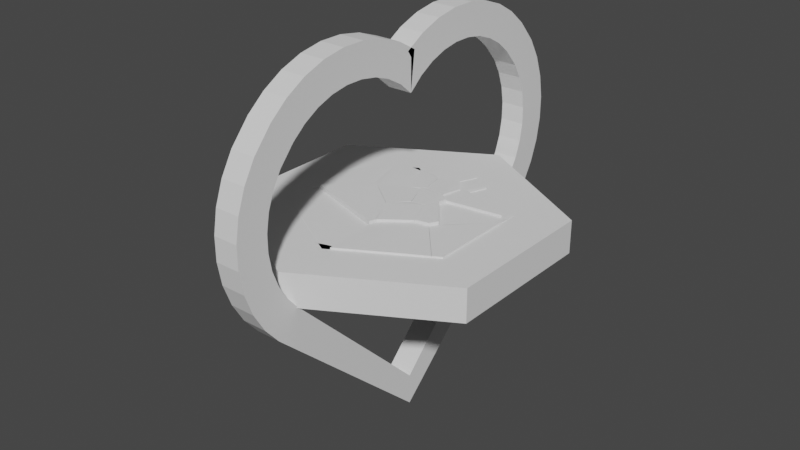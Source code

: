# Source: Mesh.blend  (saved by Blender 3.6.11; exported with 4.5.12 LTS)
import bpy
from mathutils import Matrix  # noqa: F401  (used for matrix-valued properties, if any)

bpy.ops.wm.read_factory_settings(use_empty=True)
scene = bpy.context.scene
scene.name = 'Scene'

# ---- collections
col_collection = bpy.data.collections.new('Collection'); scene.collection.children.link(col_collection)

# ---- world
world_world = bpy.data.worlds.new('World'); scene.world = world_world
world_world.use_nodes = True; world_world.node_tree.nodes.clear()
_N = world_world.node_tree.nodes; _L = world_world.node_tree.links
n0 = _N.new('ShaderNodeOutputWorld'); n0.name = 'World Output'; n0.location = (300, 300)
n1 = _N.new('ShaderNodeBackground'); n1.name = 'Background'; n1.location = (10, 300)
n1.inputs[0].default_value = (0.05088, 0.05088, 0.05088, 1.0)
_L.new(n1.outputs[0], n0.inputs[0])
n0.is_active_output = True
world_world.color = (0.05088, 0.05088, 0.05088)
world_world.use_sun_shadow = False
world_world.sun_shadow_jitter_overblur = 0.0

# ---- meshes
me_cube_001 = bpy.data.meshes.new('Cube.001')
me_cube_001.from_pydata([(-0.12, -1.414, 0.0), (-0.12, 0.0, 1.414), (-0.12, 0.0, -1.414), (-0.12, 1.414, 0.0), (0.12, -1.414, 0.0), (0.12, 0.0, 1.414), (0.12, 0.0, -1.414), (0.12, 1.414, 0.0), (0.12, -1.528, 1.252), (0.12, -1.613, 1.105), (0.12, -1.671, 0.9458), (0.12, -1.7, 0.7785), (0.12, -1.7, 0.6087), (0.12, -1.671, 0.4414), (0.12, -1.613, 0.2818), (0.12, -1.528, 0.1347), (0.12, -1.383, 1.419), (0.12, -0.1347, 1.528), (0.12, -0.2818, 1.613), (0.12, -0.4414, 1.671), (0.12, -0.6087, 1.7), (0.12, -0.7785, 1.7), (0.12, -0.9458, 1.671), (0.12, -1.105, 1.613), (0.12, -1.252, 1.528), (-0.12, -1.383, 1.419), (-0.12, -1.252, 1.528), (-0.12, -1.105, 1.613), (-0.12, -0.9458, 1.671), (-0.12, -0.7785, 1.7), (-0.12, -0.6087, 1.7), (-0.12, -0.4414, 1.671), (-0.12, -0.2818, 1.613), (-0.12, -0.1347, 1.528), (-0.12, -1.528, 0.1347), (-0.12, -1.613, 0.2818), (-0.12, -1.671, 0.4414), (-0.12, -1.7, 0.6087), (-0.12, -1.7, 0.7785), (-0.12, -1.671, 0.9458), (-0.12, -1.613, 1.105), (-0.12, -1.528, 1.252), (0.12, 1.531, 0.1376), (0.12, 1.616, 0.2847), (0.12, 1.674, 0.4443), (0.12, 1.703, 0.6116), (0.12, 1.703, 0.7814), (0.12, 1.674, 0.9487), (0.12, 1.616, 1.108), (0.12, 1.531, 1.255), (-0.12, 1.531, 1.255), (-0.12, 1.616, 1.108), (-0.12, 1.674, 0.9487), (-0.12, 1.703, 0.7814), (-0.12, 1.703, 0.6116), (-0.12, 1.674, 0.4443), (-0.12, 1.616, 0.2847), (-0.12, 1.531, 0.1376), (-0.12, 1.386, 1.422), (-0.12, 0.1376, 1.531), (-0.12, 0.2847, 1.616), (-0.12, 0.4443, 1.674), (-0.12, 0.6116, 1.703), (-0.12, 0.7814, 1.703), (-0.12, 0.9487, 1.674), (-0.12, 1.108, 1.616), (-0.12, 1.255, 1.531), (0.12, 1.386, 1.422), (0.12, 1.255, 1.531), (0.12, 1.108, 1.616), (0.12, 0.9487, 1.674), (0.12, 0.7814, 1.703), (0.12, 0.6116, 1.703), (0.12, 0.4443, 1.674), (0.12, 0.2847, 1.616), (0.12, 0.1376, 1.531)], [], [(2, 3, 7, 6), (2, 6, 4, 0), (67, 49, 50, 58), (15, 34, 0, 4), (75, 59, 1, 5), (41, 8, 16, 25), (57, 42, 7, 3), (25, 16, 24, 26), (26, 24, 23, 27), (27, 23, 22, 28), (28, 22, 21, 29), (29, 21, 20, 30), (30, 20, 19, 31), (31, 19, 18, 32), (32, 18, 17, 33), (8, 41, 40, 9), (9, 40, 39, 10), (10, 39, 38, 11), (11, 38, 37, 12), (12, 37, 36, 13), (13, 36, 35, 14), (14, 35, 34, 15), (50, 49, 48, 51), (51, 48, 47, 52), (52, 47, 46, 53), (53, 46, 45, 54), (54, 45, 44, 55), (55, 44, 43, 56), (56, 43, 42, 57), (67, 58, 66, 68), (68, 66, 65, 69), (69, 65, 64, 70), (70, 64, 63, 71), (71, 63, 62, 72), (72, 62, 61, 73), (73, 61, 60, 74), (74, 60, 59, 75), (33, 17, 5, 1)])
_uv = me_cube_001.uv_layers.new(name='UVMap')
_uv.uv.foreach_set('vector', [0.375, 0.25, 0.625, 0.25, 0.625, 0.5, 0.375, 0.5, 0.125, 0.5, 0.375, 0.5, 0.375, 0.75, 0.125, 0.75, 0.625, 0.6282, 0.625, 0.6006, 0.875, 0.6006, 0.875, 0.6282, 0.3756, 0.75, 0.3756, 1.0, 0.375, 1.0, 0.375, 0.75, 0.625, 0.7494, 0.875, 0.7494, 0.875, 0.75, 0.625, 0.75, 0.4756, 1.0, 0.4756, 0.75, 0.5032, 0.75, 0.5032, 1.0, 0.875, 0.5006, 0.625, 0.5006, 0.625, 0.5, 0.875, 0.5, 0.5032, 1.0, 0.5032, 0.75, 0.5244, 0.75, 0.5244, 1.0, 0.5244, 1.0, 0.5244, 0.75, 0.5449, 0.75, 0.5449, 1.0, 0.5449, 1.0, 0.5449, 0.75, 0.5641, 0.75, 0.5641, 1.0, 0.5641, 1.0, 0.5641, 0.75, 0.5815, 0.75, 0.5815, 1.0, 0.5815, 1.0, 0.5815, 0.75, 0.6155, 0.75, 0.6155, 1.0, 0.6155, 1.0, 0.6155, 0.75, 0.6196, 0.75, 0.6196, 1.0, 0.6196, 1.0, 0.6196, 0.75, 0.6226, 0.75, 0.6226, 1.0, 0.6226, 1.0, 0.6226, 0.75, 0.6244, 0.75, 0.6244, 1.0, 0.4756, 0.75, 0.4756, 1.0, 0.4551, 1.0, 0.4551, 0.75, 0.4551, 0.75, 0.4551, 1.0, 0.4359, 1.0, 0.4359, 0.75, 0.4359, 0.75, 0.4359, 1.0, 0.4185, 1.0, 0.4185, 0.75, 0.4185, 0.75, 0.4185, 1.0, 0.3845, 1.0, 0.3845, 0.75, 0.3845, 0.75, 0.3845, 1.0, 0.3804, 1.0, 0.3804, 0.75, 0.3804, 0.75, 0.3804, 1.0, 0.3774, 1.0, 0.3774, 0.75, 0.3774, 0.75, 0.3774, 1.0, 0.3756, 1.0, 0.3756, 0.75, 0.875, 0.6006, 0.625, 0.6006, 0.625, 0.5801, 0.875, 0.5801, 0.875, 0.5801, 0.625, 0.5801, 0.625, 0.5609, 0.875, 0.5609, 0.875, 0.5609, 0.625, 0.5609, 0.625, 0.5435, 0.875, 0.5435, 0.875, 0.5435, 0.625, 0.5435, 0.625, 0.5095, 0.875, 0.5095, 0.875, 0.5095, 0.625, 0.5095, 0.625, 0.5054, 0.875, 0.5054, 0.875, 0.5054, 0.625, 0.5054, 0.625, 0.5024, 0.875, 0.5024, 0.875, 0.5024, 0.625, 0.5024, 0.625, 0.5006, 0.875, 0.5006, 0.625, 0.6282, 0.875, 0.6282, 0.875, 0.6494, 0.625, 0.6494, 0.625, 0.6494, 0.875, 0.6494, 0.875, 0.6699, 0.625, 0.6699, 0.625, 0.6699, 0.875, 0.6699, 0.875, 0.6891, 0.625, 0.6891, 0.625, 0.6891, 0.875, 0.6891, 0.875, 0.7065, 0.625, 0.7065, 0.625, 0.7065, 0.875, 0.7065, 0.875, 0.7405, 0.625, 0.7405, 0.625, 0.7405, 0.875, 0.7405, 0.875, 0.7446, 0.625, 0.7446, 0.625, 0.7446, 0.875, 0.7446, 0.875, 0.7476, 0.625, 0.7476, 0.625, 0.7476, 0.875, 0.7476, 0.875, 0.7494, 0.625, 0.7494, 0.6244, 1.0, 0.6244, 0.75, 0.625, 0.75, 0.625, 1.0])
me_cube_001.use_remesh_fix_poles = True
me_cube_001.use_remesh_preserve_attributes = False
me_cube_001.use_mirror_vertex_groups = False
me_cube_001.update()
me_circle_002 = bpy.data.meshes.new('Circle.002')
me_circle_002.from_pydata([(0.0, 0.0, 0.0), (0.0, 1.0, 0.0), (-0.866, 0.5, 0.0), (-0.866, -0.5, 0.0), (8.742e-08, -1.0, 0.0), (0.866, -0.5, 0.0), (0.866, 0.5, 0.0)], [], [(0, 1, 2), (0, 2, 3), (0, 3, 4), (0, 4, 5), (0, 5, 6), (0, 6, 1)])
_uv = me_circle_002.uv_layers.new(name='UVMap')
_uv.uv.foreach_set('vector', [0.5, 0.5, 0.5, 1.0, 0.06699, 0.75, 0.5, 0.5, 0.06699, 0.75, 0.06699, 0.25, 0.5, 0.5, 0.06699, 0.25, 0.5, 0.0, 0.5, 0.5, 0.5, 0.0, 0.933, 0.25, 0.5, 0.5, 0.933, 0.25, 0.933, 0.75, 0.5, 0.5, 0.933, 0.75, 0.5, 1.0])
me_circle_002.use_remesh_fix_poles = True
me_circle_002.use_remesh_preserve_attributes = False
me_circle_002.use_mirror_vertex_groups = False
me_circle_002.update()
me_circle_001 = bpy.data.meshes.new('Circle.001')
me_circle_001.from_pydata([(0.0, 0.0, 0.0), (0.0, 1.5, 0.0), (-1.299, 0.75, 0.0), (-1.299, -0.75, 0.0), (1.311e-07, -1.5, 0.0), (1.299, -0.75, 0.0), (1.299, 0.75, 0.0)], [], [(0, 1, 2), (0, 2, 3), (0, 3, 4), (0, 4, 5), (0, 5, 6), (0, 6, 1)])
_uv = me_circle_001.uv_layers.new(name='UVMap')
_uv.uv.foreach_set('vector', [0.5, 0.5, 0.5, 1.0, 0.06699, 0.75, 0.5, 0.5, 0.06699, 0.75, 0.06699, 0.25, 0.5, 0.5, 0.06699, 0.25, 0.5, 0.0, 0.5, 0.5, 0.5, 0.0, 0.933, 0.25, 0.5, 0.5, 0.933, 0.25, 0.933, 0.75, 0.5, 0.5, 0.933, 0.75, 0.5, 1.0])
me_circle_001.use_remesh_fix_poles = True
me_circle_001.use_remesh_preserve_attributes = False
me_circle_001.use_mirror_vertex_groups = False
me_circle_001.update()
me_circle_cell_019 = bpy.data.meshes.new('Circle_cell.019')
me_circle_cell_019.from_pydata([(-0.2993, 0.6648, 0.3663), (-0.1337, 0.3152, 0.3633), (-0.1298, 0.6612, 0.3626), (-0.05648, 0.6176, 0.3648), (-0.01127, 0.3894, 0.3672), (-0.04944, 0.354, 0.3657), (-0.2141, 0.6632, 0.06756), (-0.2991, 0.6651, 0.06756), (-0.2162, 0.4899, 0.06756), (-0.0564, 0.6176, 0.06756), (-0.09331, 0.6395, 0.06756), (-0.03381, 0.5036, 0.06756), (-0.1298, 0.661, 0.06756), (-0.1336, 0.3156, 0.06756), (-0.09212, 0.3344, 0.06756), (-0.04968, 0.3539, 0.06756), (-0.0116, 0.3897, 0.06756), (-0.03058, 0.3716, 0.06756), (-0.0564, 0.6176, 0.06756), (-0.03381, 0.5036, 0.06756), (-0.09331, 0.6395, 0.06756), (-0.1298, 0.661, 0.06756), (-0.09212, 0.3344, 0.06756), (-0.04968, 0.3539, 0.06756), (-0.03058, 0.3716, 0.06756), (-0.0116, 0.3897, 0.06756), (-0.1336, 0.3156, 0.06756), (-0.2162, 0.4899, 0.06756), (-0.2141, 0.6632, 0.06756), (-0.2991, 0.6651, 0.06756)], [], [(2, 0, 3), (0, 2, 28, 29), (1, 0, 29, 27), (3, 0, 4), (2, 3, 18, 20), (18, 3, 4, 19), (20, 21, 2), (21, 28, 2), (1, 27, 26), (1, 26, 22), (23, 5, 1, 22), (4, 25, 19), (5, 23, 24, 4), (25, 4, 24), (7, 6, 12, 10, 9, 11, 16, 17, 15, 14, 13, 8), (5, 4, 0, 1)])
_k = set([(6, 7), (6, 12), (7, 8), (8, 13), (9, 10), (9, 11), (10, 12), (11, 16), (13, 14), (14, 15), (15, 17), (16, 17), (18, 19), (18, 20), (19, 25), (20, 21), (21, 28), (22, 23), (22, 26), (23, 24), (24, 25), (26, 27), (27, 29), (28, 29)])
me_circle_cell_019.attributes.new('sharp_edge', 'BOOLEAN', 'EDGE').data.foreach_set('value', [ (min(e.vertices), max(e.vertices)) in _k for e in me_circle_cell_019.edges])
_uv = me_circle_cell_019.uv_layers.new(name='UVMap')
_uv.uv.foreach_set('vector', [0.4251, 0.8306, 0.3272, 0.8324, 0.4674, 0.8088, 1.0, 1.0, 0.0, 0.0, 0.4985, 0.0, 1.0, 0.4984, 1.0, 0.0, 1.0, 1.0, 0.4984, 0.4984, 0.501, 0.0, 0.4674, 0.8088, 0.3272, 0.8324, 0.4935, 0.6947, 1.0, 0.0, 1.0, 1.0, 0.5016, 0.5016, 0.5035, 0.0, 0.4674, 0.8088, 0.4674, 0.8088, 0.4935, 0.6947, 0.4805, 0.7518, 0.5035, 0.5035, 1.0, 0.5023, 1.0, 1.0, 0.5023, 0.5023, 1.0, 0.5015, 1.0, 1.0, 1.0, 0.0, 1.0, 0.499, 0.5006, 0.0, 1.0, 1.0, 0.5006, 0.5006, 1.0, 0.5034, 0.5014, 0.0, 1.0, 0.0, 1.0, 1.0, 0.5034, 0.5034, 1.0, 1.0, 0.4973, 0.4973, 1.0, 0.4996, 0.0, 0.0, 0.4986, 0.0, 1.0, 0.5002, 1.0, 1.0, 1.0, 0.4973, 1.0, 1.0, 0.5002, 0.5002, 0.3504, 0.8325, 0.3929, 0.8316, 0.4351, 0.8305, 0.4533, 0.8198, 0.4718, 0.8088, 0.4831, 0.7518, 0.4942, 0.6949, 0.4847, 0.6858, 0.4752, 0.6769, 0.4539, 0.6672, 0.4332, 0.6578, 0.3919, 0.745, 0.4715, 0.677, 0.4935, 0.6947, 0.3272, 0.8324, 0.4228, 0.6576])
me_circle_cell_019.update()
me_circle_cell_020 = bpy.data.meshes.new('Circle_cell.020')
me_circle_cell_020.from_pydata([(0.06067, 0.08913, 0.3627), (-0.04797, 0.3529, 0.3658), (0.1871, 0.1072, 0.3666), (0.2512, 0.2398, 0.3641), (0.2642, 0.3157, 0.3625), (0.1898, 0.3713, 0.366), (-0.0107, 0.3888, 0.3641), (-0.02929, 0.3712, 0.06771), (-0.01062, 0.3887, 0.06771), (-0.04799, 0.3532, 0.06771), (0.1897, 0.3714, 0.06771), (0.08943, 0.3802, 0.06771), (0.006461, 0.2204, 0.06771), (0.06061, 0.08894, 0.06771), (0.2642, 0.316, 0.06771), (0.227, 0.3438, 0.06771), (0.258, 0.2776, 0.06771), (0.1235, 0.09795, 0.06771), (0.1872, 0.1072, 0.06771), (0.2196, 0.1738, 0.06771), (0.2515, 0.2396, 0.06771), (-0.02929, 0.3712, 0.06771), (-0.04799, 0.3532, 0.06771), (0.006461, 0.2204, 0.06771), (0.2642, 0.316, 0.06771), (0.258, 0.2776, 0.06771), (0.1235, 0.09795, 0.06771), (0.1872, 0.1072, 0.06771), (0.2196, 0.1738, 0.06771), (0.2515, 0.2396, 0.06771), (0.1897, 0.3714, 0.06771), (0.227, 0.3438, 0.06771), (0.08943, 0.3802, 0.06771), (0.06061, 0.08894, 0.06771), (-0.01062, 0.3887, 0.06771)], [], [(34, 21, 6), (21, 22, 1, 6), (1, 5, 6), (6, 5, 30, 32), (6, 32, 34), (23, 1, 22), (23, 33, 0, 1), (0, 2, 1), (2, 5, 1), (3, 4, 5), (5, 4, 24, 31), (31, 30, 5), (2, 3, 5), (24, 4, 25), (27, 2, 26), (0, 33, 26, 2), (27, 28, 2), (29, 3, 2, 28), (3, 29, 25, 4), (17, 13, 12, 9, 7, 8, 11, 10, 15, 14, 16, 20, 19, 18)])
_k = set([(7, 8), (7, 9), (8, 11), (9, 12), (10, 11), (10, 15), (12, 13), (13, 17), (14, 15), (14, 16), (16, 20), (17, 18), (18, 19), (19, 20), (21, 22), (21, 34), (22, 23), (23, 33), (24, 25), (24, 31), (25, 29), (26, 27), (26, 33), (27, 28), (28, 29), (30, 31), (30, 32), (32, 34)])
me_circle_cell_020.attributes.new('sharp_edge', 'BOOLEAN', 'EDGE').data.foreach_set('value', [ (min(e.vertices), max(e.vertices)) in _k for e in me_circle_cell_020.edges])
_uv = me_circle_cell_020.uv_layers.new(name='UVMap')
_uv.uv.foreach_set('vector', [0.4986, 0.4986, 1.0, 0.5016, 1.0, 1.0, 0.5016, 0.5016, 0.5001, 0.0, 1.0, 0.0, 1.0, 1.0, 0.4723, 0.6765, 0.6096, 0.6857, 0.4938, 0.6944, 1.0, 1.0, 0.0, 0.0, 0.5018, 0.0, 1.0, 0.4998, 1.0, 1.0, 0.4998, 0.4998, 1.0, 0.4986, 0.4984, 0.0, 1.0, 0.0, 1.0, 0.4999, 0.4984, 0.4984, 0.501, 0.0, 1.0, 0.0, 1.0, 1.0, 0.535, 0.5446, 0.608, 0.5536, 0.4723, 0.6765, 0.608, 0.5536, 0.6096, 0.6857, 0.4723, 0.6765, 0.645, 0.6199, 0.6525, 0.6579, 0.6096, 0.6857, 0.6096, 0.6857, 0.6525, 0.6579, 0.6525, 0.658, 0.6311, 0.6719, 0.5002, 0.5002, 1.0, 0.4982, 1.0, 1.0, 0.608, 0.5536, 0.645, 0.6199, 0.6096, 0.6857, 0.6525, 0.658, 0.6525, 0.6579, 0.6489, 0.6388, 0.4972, 0.0, 1.0, 0.0, 1.0, 0.5022, 1.0, 0.0, 1.0, 0.499, 0.5022, 0.5022, 0.0, 0.0, 0.4972, 0.4972, 1.0, 0.4966, 1.0, 1.0, 0.4988, 0.0, 1.0, 0.0, 1.0, 1.0, 0.4966, 0.4966, 0.645, 0.6199, 0.6452, 0.6198, 0.6489, 0.6388, 0.6525, 0.6579, 0.5618, 0.549, 0.5303, 0.5445, 0.5032, 0.6102, 0.476, 0.6766, 0.4854, 0.6856, 0.4947, 0.6944, 0.5447, 0.6901, 0.5948, 0.6857, 0.6135, 0.6719, 0.6321, 0.658, 0.629, 0.6388, 0.6257, 0.6198, 0.6098, 0.5869, 0.5936, 0.5536])
me_circle_cell_020.update()
me_circle_cell_001 = bpy.data.meshes.new('Circle_cell.001')
me_circle_cell_001.from_pydata([(-0.3017, 0.6656, 0.3545), (-0.1354, 0.3146, 0.3516), (-0.4031, 0.1606, 0.3551), (-0.4549, 0.1644, 0.3515), (-0.53, 0.694, 0.05549), (-0.5297, 0.6942, 0.3543), (-0.4466, 0.6835, 0.05549), (-0.581, 0.6646, 0.05549), (-0.5227, 0.4313, 0.05549), (-0.5812, 0.6644, 0.3129), (-0.4552, 0.1639, 0.05549), (-0.5812, 0.6645, 0.354), (-0.218, 0.4891, 0.05549), (-0.1354, 0.3146, 0.05549), (-0.3017, 0.6651, 0.05549), (-0.4294, 0.162, 0.05549), (-0.4031, 0.1603, 0.05549), (-0.2695, 0.2371, 0.05549), (-0.53, 0.694, 0.05549), (-0.5297, 0.6942, 0.3543), (-0.581, 0.6646, 0.05549), (-0.5227, 0.4313, 0.05549), (-0.218, 0.4891, 0.05549), (-0.1354, 0.3146, 0.05549), (-0.4466, 0.6835, 0.05549), (-0.3017, 0.6651, 0.05549), (-0.4552, 0.1639, 0.05549), (-0.4294, 0.162, 0.05549), (-0.4031, 0.1603, 0.05549), (-0.5812, 0.6645, 0.354), (-0.5812, 0.6644, 0.3129), (-0.2695, 0.2371, 0.05549)], [], [(24, 18, 19, 0), (30, 7, 21), (21, 26, 3, 29, 30), (3, 2, 29), (2, 0, 19, 29), (0, 2, 1), (22, 0, 1, 23), (25, 0, 22), (25, 24, 0), (28, 2, 27), (3, 26, 27, 2), (31, 1, 2, 28), (23, 1, 31), (5, 4, 20, 9, 11), (16, 15, 10, 8, 20, 4, 6, 14, 12, 13, 17)])
_k = set([(4, 5), (4, 6), (5, 11), (6, 14), (7, 21), (7, 30), (8, 10), (8, 20), (9, 11), (9, 20), (10, 15), (12, 13), (12, 14), (13, 17), (15, 16), (16, 17), (18, 19), (18, 24), (19, 29), (21, 26), (22, 23), (22, 25), (23, 31), (24, 25), (26, 27), (27, 28), (28, 31), (29, 30)])
me_circle_cell_001.attributes.new('sharp_edge', 'BOOLEAN', 'EDGE').data.foreach_set('value', [ (min(e.vertices), max(e.vertices)) in _k for e in me_circle_cell_001.edges])
_uv = me_circle_cell_001.uv_layers.new(name='UVMap')
_uv.uv.foreach_set('vector', [0.5029, 0.0, 0.7916, 0.2888, 0.7893, 0.7893, 0.0, 0.0, 1.0, 0.9306, 0.5661, 0.4973, 1.0, 0.4976, 0.4976, 0.4976, 0.4999, 0.0, 1.0, 0.0, 1.0, 0.9305, 0.9306, 0.9306, 0.2373, 0.5822, 0.2672, 0.5803, 0.1645, 0.8322, 0.2672, 0.5803, 0.3258, 0.8328, 0.1942, 0.8471, 0.1645, 0.8322, 0.3258, 0.8328, 0.2672, 0.5803, 0.4218, 0.6573, 1.0, 0.4971, 1.0, 1.0, 0.0, 0.0, 0.5005, 0.0, 1.0, 0.4999, 1.0, 1.0, 0.4971, 0.4971, 0.4999, 0.4999, 1.0, 0.4971, 1.0, 1.0, 0.4959, 0.0, 1.0, 0.0, 1.0, 0.5032, 1.0, 0.0, 1.0, 0.5001, 0.5032, 0.5032, 0.0, 0.0, 0.4989, 0.0, 1.0, 0.0, 1.0, 1.0, 0.4959, 0.4959, 1.0, 0.4995, 1.0, 1.0, 0.4989, 0.4989, 0.2351, 0.8471, 0.235, 0.847, 0.2095, 0.8323, 0.2094, 0.8322, 0.2109, 0.8331, 0.2985, 0.5801, 0.2853, 0.581, 0.2724, 0.582, 0.2387, 0.7157, 0.2095, 0.8323, 0.235, 0.847, 0.2767, 0.8418, 0.3491, 0.8326, 0.391, 0.7445, 0.4323, 0.6573, 0.3652, 0.6186])
me_circle_cell_001.update()
me_circle_cell_002 = bpy.data.meshes.new('Circle_cell.002')
me_circle_cell_002.from_pydata([(0.2355, 0.5695, 0.3627), (0.1101, 0.7241, 0.3671), (0.1894, 0.373, 0.3673), (-0.05356, 0.617, 0.3645), (-0.01002, 0.3905, 0.3644), (0.02775, 0.6708, 0.06747), (-0.0538, 0.6175, 0.06747), (0.11, 0.7242, 0.06747), (-0.032, 0.5041, 0.06747), (-0.009763, 0.3906, 0.06747), (0.1734, 0.6462, 0.06747), (0.2358, 0.5694, 0.06747), (0.2129, 0.4717, 0.06747), (0.1895, 0.3733, 0.06747), (0.08932, 0.3819, 0.06747), (0.1895, 0.3733, 0.06747), (0.08932, 0.3819, 0.06747), (0.02775, 0.6708, 0.06747), (0.11, 0.7242, 0.06747), (-0.0538, 0.6175, 0.06747), (0.1734, 0.6462, 0.06747), (0.2358, 0.5694, 0.06747), (-0.009763, 0.3906, 0.06747), (0.2129, 0.4717, 0.06747), (-0.032, 0.5041, 0.06747)], [], [(3, 1, 17, 19), (18, 17, 1), (4, 24, 22), (4, 3, 19, 24), (1, 2, 0), (0, 21, 20, 1), (18, 1, 20), (2, 15, 23), (21, 0, 2, 23), (15, 2, 16), (16, 2, 4, 22), (1, 3, 4, 2), (5, 7, 10, 11, 12, 13, 14, 9, 8, 6)])
_k = set([(5, 6), (5, 7), (6, 8), (7, 10), (8, 9), (9, 14), (10, 11), (11, 12), (12, 13), (13, 14), (15, 16), (15, 23), (16, 22), (17, 18), (17, 19), (18, 20), (19, 24), (20, 21), (21, 23), (22, 24)])
me_circle_cell_002.attributes.new('sharp_edge', 'BOOLEAN', 'EDGE').data.foreach_set('value', [ (min(e.vertices), max(e.vertices)) in _k for e in me_circle_cell_002.edges])
_uv = me_circle_cell_002.uv_layers.new(name='UVMap')
_uv.uv.foreach_set('vector', [0.0, 0.0, 1.0, 0.0, 1.0, 0.5016, 0.4995, 0.4995, 0.5043, 0.0, 0.5016, 0.5016, 0.0, 0.0, 1.0, 0.0, 1.0, 0.4994, 0.4992, 0.0, 0.0, 0.0, 1.0, 0.0, 1.0, 0.4995, 0.4994, 0.4994, 0.5635, 0.862, 0.6094, 0.6865, 0.636, 0.7848, 0.636, 0.7848, 0.6362, 0.7847, 0.6001, 0.8231, 0.5635, 0.862, 1.0, 0.4957, 1.0, 1.0, 0.4972, 0.4972, 0.6094, 0.6865, 0.6094, 0.6867, 0.6229, 0.7358, 0.6362, 0.7847, 0.636, 0.7848, 0.6094, 0.6865, 0.6229, 0.7358, 0.5032, 0.5032, 0.0, 0.0, 0.5032, 0.0, 0.5032, 0.5032, 0.0, 0.0, 1.0, 0.0, 1.0, 0.5008, 0.5635, 0.862, 0.4691, 0.8085, 0.4942, 0.6953, 0.6094, 0.6865, 0.5139, 0.8354, 0.555, 0.8621, 0.5867, 0.8231, 0.6179, 0.7847, 0.6065, 0.7358, 0.5947, 0.6867, 0.5447, 0.691, 0.4951, 0.6953, 0.484, 0.752, 0.4731, 0.8087])
me_circle_cell_002.update()
me_circle_cell_003 = bpy.data.meshes.new('Circle_cell.003')
me_circle_cell_003.from_pydata([(0.05835, 0.08796, 0.3654), (-0.04949, 0.3519, 0.3622), (-0.09204, -0.07803, 0.3664), (-0.1337, 0.3135, 0.3627), (-0.4004, 0.1594, 0.3633), (-0.092, 0.3329, 0.06792), (-0.1339, 0.3136, 0.06792), (-0.04984, 0.3521, 0.06792), (0.004545, 0.2204, 0.06792), (0.05864, 0.08808, 0.06792), (-0.01641, 0.004727, 0.06792), (-0.09163, -0.0783, 0.06792), (-0.2469, 0.04071, 0.06792), (-0.2672, 0.2366, 0.06792), (-0.4005, 0.159, 0.06792), (-0.092, 0.3329, 0.06792), (-0.1339, 0.3136, 0.06792), (0.05864, 0.08808, 0.06792), (-0.01641, 0.004727, 0.06792), (-0.2672, 0.2366, 0.06792), (-0.09163, -0.0783, 0.06792), (-0.04984, 0.3521, 0.06792), (-0.2469, 0.04071, 0.06792), (-0.4005, 0.159, 0.06792), (0.004545, 0.2204, 0.06792)], [], [(15, 16, 3), (3, 1, 21, 15), (21, 1, 24), (0, 18, 17), (18, 0, 2, 20), (20, 2, 22), (4, 19, 23), (4, 23, 22, 2), (4, 3, 16, 19), (10, 11, 12, 14, 13, 6, 5, 7, 8, 9), (24, 1, 0, 17), (4, 2, 0, 1, 3)])
_k = set([(5, 6), (5, 7), (6, 13), (7, 8), (8, 9), (9, 10), (10, 11), (11, 12), (12, 14), (13, 14), (15, 16), (15, 21), (16, 19), (17, 18), (17, 24), (18, 20), (19, 23), (20, 22), (21, 24), (22, 23)])
me_circle_cell_003.attributes.new('sharp_edge', 'BOOLEAN', 'EDGE').data.foreach_set('value', [ (min(e.vertices), max(e.vertices)) in _k for e in me_circle_cell_003.edges])
_uv = me_circle_cell_003.uv_layers.new(name='UVMap')
_uv.uv.foreach_set('vector', [1.0, 0.499, 0.5003, 0.0, 1.0, 0.0, 0.0, 0.0, 1.0, 0.0, 1.0, 0.4986, 0.499, 0.499, 0.4986, 0.4986, 0.0, 0.0, 0.4984, 0.0, 0.5337, 0.544, 0.4905, 0.5024, 0.5339, 0.544, 0.4905, 0.5024, 0.5337, 0.544, 0.4469, 0.461, 0.4471, 0.4609, 0.5007, 0.5007, 0.0, 0.0, 0.5019, 0.0, 0.0, 0.0, 0.5002, 0.0, 0.4993, 0.4993, 1.0, 0.0, 1.0, 0.4993, 0.5019, 0.5019, 0.0, 0.0, 0.0, 0.0, 1.0, 0.0, 1.0, 0.4997, 0.5002, 0.5002, 0.4918, 0.5024, 0.4542, 0.4609, 0.3765, 0.5204, 0.2997, 0.5795, 0.3664, 0.6183, 0.433, 0.6568, 0.454, 0.6665, 0.4751, 0.6761, 0.5023, 0.6102, 0.5293, 0.544, 0.5026, 0.6102, 0.4714, 0.6759, 0.5337, 0.544, 0.5339, 0.544, 0.2688, 0.5797, 0.4469, 0.461, 0.5337, 0.544, 0.4714, 0.6759, 0.4228, 0.6567])
me_circle_cell_003.update()
me_circle_cell_004 = bpy.data.meshes.new('Circle_cell.004')
me_circle_cell_004.from_pydata([(0.3017, 0.5997, 0.3256), (0.8199, 0.3932, 0.3251), (0.866, 0.5, 0.02594), (0.5585, 0.4972, 0.02594), (0.8196, 0.3933, 0.02594), (0.3014, 0.5997, 0.02594), (0.3716, 0.7855, 0.3243), (0.3713, 0.7856, 0.02594), (0.866, 0.3942, 0.323), (0.866, 0.3942, 0.02594), (0.866, 0.5, 0.3232), (0.8379, 0.5163, 0.3245), (0.5585, 0.4972, 0.02594), (0.8196, 0.3933, 0.02594), (0.3716, 0.7855, 0.3243), (0.3713, 0.7856, 0.02594), (0.866, 0.3942, 0.02594), (0.866, 0.3942, 0.323), (0.866, 0.5, 0.3232), (0.8379, 0.5163, 0.3245), (0.3014, 0.5997, 0.02594)], [], [(13, 1, 12), (0, 20, 12, 1), (15, 20, 0, 14), (14, 0, 1, 19), (19, 1, 17, 10), (1, 13, 16, 17), (9, 2, 18, 8), (2, 7, 6, 11, 18), (7, 2, 9, 4, 3, 5)])
_k = set([(3, 4), (3, 5), (4, 9), (5, 7), (6, 7), (6, 11), (8, 9), (8, 18), (10, 17), (10, 19), (11, 18), (12, 13), (12, 20), (13, 16), (14, 15), (14, 19), (15, 20), (16, 17)])
me_circle_cell_004.attributes.new('sharp_edge', 'BOOLEAN', 'EDGE').data.foreach_set('value', [ (min(e.vertices), max(e.vertices)) in _k for e in me_circle_cell_004.edges])
_uv = me_circle_cell_004.uv_layers.new(name='UVMap')
_uv.uv.foreach_set('vector', [0.4974, 0.0, 1.0, 0.0, 1.0, 0.5038, 1.0, 0.0, 1.0, 0.5042, 0.5038, 0.5038, 0.0, 0.0, 0.9148, 0.502, 0.5042, 0.5042, 0.0, 0.0, 0.4123, 0.0, 0.7145, 0.8927, 0.6742, 0.7999, 0.9733, 0.6966, 0.9837, 0.7581, 0.9837, 0.7581, 0.9733, 0.6966, 1.0, 0.6971, 1.0, 0.75, 0.9733, 0.6966, 0.9732, 0.6967, 1.0, 0.6971, 1.0, 0.6971, 1.0, 0.6971, 1.0, 0.75, 1.0, 0.75, 1.0, 0.6971, 1.0, 0.75, 0.7144, 0.8928, 0.7145, 0.8927, 0.9837, 0.7581, 1.0, 0.75, 0.6857, 0.8928, 0.933, 0.75, 0.933, 0.6971, 0.9098, 0.6967, 0.7792, 0.7486, 0.6507, 0.7998])
me_circle_cell_004.update()
me_circle_cell_005 = bpy.data.meshes.new('Circle_cell.005')
me_circle_cell_005.from_pydata([(0.05987, 0.08707, 0.3619), (0.187, 0.1056, 0.365), (-0.08988, -0.07995, 0.3673), (0.309, -0.176, 0.3626), (0.04772, -0.3749, 0.3643), (-0.02121, -0.2278, 0.06784), (-0.09008, -0.08001, 0.06784), (-0.01519, 0.003511, 0.06784), (0.05996, 0.08688, 0.06784), (0.04764, -0.3754, 0.06784), (0.1785, -0.276, 0.06784), (0.1232, 0.0962, 0.06784), (0.1873, 0.1056, 0.06784), (0.2487, -0.03623, 0.06784), (0.3093, -0.1764, 0.06784), (0.04764, -0.3754, 0.06784), (0.1785, -0.276, 0.06784), (0.2487, -0.03623, 0.06784), (0.3093, -0.1764, 0.06784), (-0.01519, 0.003511, 0.06784), (0.05996, 0.08688, 0.06784), (0.1232, 0.0962, 0.06784), (-0.02121, -0.2278, 0.06784), (-0.09008, -0.08001, 0.06784), (0.1873, 0.1056, 0.06784)], [], [(23, 22, 2), (2, 0, 19, 23), (19, 0, 20), (4, 2, 22, 15), (16, 4, 15), (1, 0, 2), (0, 1, 24, 21), (0, 21, 20), (24, 1, 3, 17), (17, 3, 18), (18, 3, 4, 16), (3, 1, 2, 4), (13, 14, 10, 9, 5, 6, 7, 8, 11, 12)])
_k = set([(5, 6), (5, 9), (6, 7), (7, 8), (8, 11), (9, 10), (10, 14), (11, 12), (12, 13), (13, 14), (15, 16), (15, 22), (16, 18), (17, 18), (17, 24), (19, 20), (19, 23), (20, 21), (21, 24), (22, 23)])
me_circle_cell_005.attributes.new('sharp_edge', 'BOOLEAN', 'EDGE').data.foreach_set('value', [ (min(e.vertices), max(e.vertices)) in _k for e in me_circle_cell_005.edges])
_uv = me_circle_cell_005.uv_layers.new(name='UVMap')
_uv.uv.foreach_set('vector', [1.0, 0.5044, 0.5004, 0.0, 1.0, 0.0, 0.0, 0.0, 1.0, 0.0, 1.0, 0.4999, 0.5044, 0.5044, 0.4999, 0.4999, 0.0, 0.0, 0.4994, 0.0, 0.0, 0.0, 1.0, 0.0, 1.0, 0.4996, 0.4972, 0.4972, 0.603, 0.362, 0.5276, 0.3125, 0.5275, 0.3123, 0.608, 0.5528, 0.5346, 0.5435, 0.4481, 0.46, 1.0, 1.0, 0.0, 0.0, 0.4986, 0.0, 1.0, 0.504, 1.0, 1.0, 0.504, 0.504, 1.0, 0.5006, 0.4986, 0.4986, 0.0, 0.0, 1.0, 0.0, 1.0, 0.4966, 0.4966, 0.4966, 0.0, 0.0, 0.4978, 0.0, 0.6786, 0.4118, 0.6784, 0.412, 0.5276, 0.3125, 0.603, 0.362, 0.6784, 0.412, 0.608, 0.5528, 0.4481, 0.46, 0.5276, 0.3125, 0.6243, 0.4819, 0.6547, 0.4118, 0.5892, 0.362, 0.5238, 0.3123, 0.4894, 0.3861, 0.455, 0.46, 0.4924, 0.5018, 0.53, 0.5434, 0.5616, 0.5481, 0.5936, 0.5528])
me_circle_cell_005.update()
me_circle_cell_006 = bpy.data.meshes.new('Circle_cell.006')
me_circle_cell_006.from_pydata([(0.2997, 0.6, 0.3335), (0.2373, 0.5704, 0.3383), (0.1111, 0.7257, 0.3373), (0.1744, 0.6475, 0.03908), (0.111, 0.7256, 0.03908), (0.1833, 0.8942, 0.3378), (0.1804, 0.8875, 0.03908), (0.1833, 0.8942, 0.03908), (0.3699, 0.7864, 0.08984), (0.3699, 0.7864, 0.03908), (0.2997, 0.6, 0.03908), (0.2687, 0.5853, 0.03908), (0.2371, 0.5704, 0.03908), (0.2448, 0.8586, 0.3383), (0.3479, 0.7992, 0.3371), (0.3699, 0.7864, 0.3344), (0.111, 0.7256, 0.03908), (0.1804, 0.8875, 0.03908), (0.1833, 0.8942, 0.03908), (0.3699, 0.7864, 0.08984), (0.3699, 0.7864, 0.03908), (0.2997, 0.6, 0.03908), (0.2687, 0.5853, 0.03908), (0.2371, 0.5704, 0.03908), (0.1833, 0.8942, 0.3378), (0.2448, 0.8586, 0.3383), (0.1744, 0.6475, 0.03908), (0.3699, 0.7864, 0.3344), (0.3479, 0.7992, 0.3371)], [], [(16, 26, 2), (2, 24, 18, 17, 16), (20, 19, 0, 21), (21, 0, 1, 22), (22, 1, 23), (1, 2, 26, 23), (24, 2, 1, 25), (25, 1, 28), (0, 19, 27), (1, 0, 27, 28), (12, 3, 4, 6, 7, 9, 10, 11), (15, 8, 9, 7, 5, 13, 14)])
_k = set([(3, 4), (3, 12), (4, 6), (5, 7), (5, 13), (6, 7), (8, 9), (8, 15), (9, 10), (10, 11), (11, 12), (13, 14), (14, 15), (16, 17), (16, 26), (17, 18), (18, 24), (19, 20), (19, 27), (20, 21), (21, 22), (22, 23), (23, 26), (24, 25), (25, 28), (27, 28)])
me_circle_cell_006.attributes.new('sharp_edge', 'BOOLEAN', 'EDGE').data.foreach_set('value', [ (min(e.vertices), max(e.vertices)) in _k for e in me_circle_cell_006.edges])
_uv = me_circle_cell_006.uv_layers.new(name='UVMap')
_uv.uv.foreach_set('vector', [1.0, 0.4994, 0.4966, 0.0, 1.0, 0.0, 0.0, 0.0, 0.5202, 0.0, 1.0, 0.4795, 1.0, 0.5003, 0.4994, 0.4994, 0.5861, 0.086, 0.5862, 0.0, 1.0, 0.0, 1.0, 0.4989, 0.4989, 0.4989, 0.0, 0.0, 1.0, 0.0, 1.0, 0.503, 0.503, 0.503, 0.0, 0.0, 0.5043, 0.0, 0.0, 0.0, 1.0, 0.0, 1.0, 0.5034, 0.5043, 0.5043, 0.6058, 0.9471, 0.5641, 0.8629, 0.637, 0.7852, 0.6414, 0.9293, 0.6414, 0.9293, 0.637, 0.7852, 0.7008, 0.8996, 0.673, 0.8, 0.7136, 0.8932, 0.7136, 0.8932, 0.637, 0.7852, 0.673, 0.8, 0.7136, 0.8932, 0.7008, 0.8996, 0.6186, 0.7852, 0.5872, 0.8238, 0.5555, 0.8628, 0.5902, 0.9437, 0.5916, 0.9471, 0.685, 0.8932, 0.6498, 0.8, 0.6343, 0.7926, 0.7136, 0.8932, 0.7136, 0.8932, 0.7136, 0.8932, 0.6058, 0.9471, 0.6058, 0.9471, 0.6414, 0.9293, 0.7008, 0.8996])
me_circle_cell_006.update()
me_circle_cell_007 = bpy.data.meshes.new('Circle_cell.007')
me_circle_cell_007.from_pydata([(0.4415, -0.1457, 0.3352), (0.4916, -0.06945, 0.3334), (0.866, -0.5, 0.03729), (0.6796, -0.4197, 0.03729), (0.4415, -0.1456, 0.03729), (0.7884, -0.5448, 0.03729), (0.7886, -0.5447, 0.3361), (0.866, 0.3028, 0.3362), (0.866, -0.5, 0.3363), (0.4916, -0.06943, 0.03729), (0.866, 0.3056, 0.03729), (0.6796, -0.4197, 0.03729), (0.7884, -0.5448, 0.03729), (0.7886, -0.5447, 0.3361), (0.866, 0.3028, 0.3362), (0.866, -0.5, 0.3363), (0.866, 0.3056, 0.03729), (0.4916, -0.06943, 0.03729), (0.4415, -0.1456, 0.03729)], [], [(11, 0, 18), (13, 0, 11, 12), (14, 0, 13, 15), (14, 1, 0), (3, 4, 9, 16, 2, 5), (17, 18, 0, 1), (6, 5, 2, 8), (7, 8, 2, 16), (1, 14, 10, 17)])
_k = set([(3, 4), (3, 5), (4, 9), (5, 6), (6, 8), (7, 8), (7, 16), (9, 16), (10, 14), (10, 17), (11, 12), (11, 18), (12, 13), (13, 15), (14, 15), (17, 18)])
me_circle_cell_007.attributes.new('sharp_edge', 'BOOLEAN', 'EDGE').data.foreach_set('value', [ (min(e.vertices), max(e.vertices)) in _k for e in me_circle_cell_007.edges])
_uv = me_circle_cell_007.uv_layers.new(name='UVMap')
_uv.uv.foreach_set('vector', [1.0, 0.4982, 1.0, 1.0, 0.4995, 0.4995, 1.0, 0.2692, 1.0, 1.0, 0.4982, 0.4982, 0.4977, 0.269, 1.0, 0.6514, 0.7549, 0.4271, 0.9553, 0.2276, 1.0, 0.25, 1.0, 0.6514, 0.7838, 0.4653, 0.7549, 0.4271, 0.8398, 0.2902, 0.7208, 0.4272, 0.7458, 0.4653, 0.933, 0.6528, 0.933, 0.25, 0.8942, 0.2276, 0.5001, 0.0, 1.0, 0.4995, 1.0, 1.0, 0.0, 0.0, 0.9553, 0.2276, 0.9552, 0.2276, 1.0, 0.25, 1.0, 0.25, 1.0, 0.6514, 1.0, 0.25, 1.0, 0.25, 1.0, 0.6528, 0.7838, 0.4653, 1.0, 0.6514, 1.0, 0.6528, 0.7838, 0.4653])
me_circle_cell_007.update()
me_circle_cell_009 = bpy.data.meshes.new('Circle_cell.009')
me_circle_cell_009.from_pydata([(0.4403, -0.1473, 0.3368), (0.3113, -0.1773, 0.3397), (0.0481, -0.3777, 0.3363), (0.0286, -0.4418, 0.3371), (0.06156, -0.9645, 0.03992), (0.06134, -0.9646, 0.3381), (0.09615, -0.9445, 0.3384), (0.04802, -0.3776, 0.03992), (0.03823, -0.4097, 0.03992), (0.02885, -0.4417, 0.03992), (0.6296, -0.6365, 0.3386), (0.1796, -0.2774, 0.03992), (0.3112, -0.1776, 0.03992), (0.7869, -0.5457, 0.335), (0.4402, -0.1469, 0.03992), (0.3762, -0.1619, 0.03992), (0.7869, -0.5457, 0.03992), (0.6784, -0.4208, 0.03992), (0.787, -0.5456, 0.1742), (0.06156, -0.9645, 0.03992), (0.06134, -0.9646, 0.3381), (0.09615, -0.9445, 0.3384), (0.6296, -0.6365, 0.3386), (0.7869, -0.5457, 0.03992), (0.6784, -0.4208, 0.03992), (0.7869, -0.5457, 0.335), (0.1796, -0.2774, 0.03992), (0.3112, -0.1776, 0.03992), (0.3762, -0.1619, 0.03992), (0.787, -0.5456, 0.1742), (0.02885, -0.4417, 0.03992), (0.4402, -0.1469, 0.03992), (0.04802, -0.3776, 0.03992), (0.03823, -0.4097, 0.03992)], [], [(25, 0, 1, 22), (21, 1, 3, 20), (1, 2, 3), (3, 2, 32, 33), (3, 33, 30), (22, 1, 21), (26, 1, 27), (26, 32, 2, 1), (1, 0, 31, 28), (28, 27, 1), (24, 29, 16), (0, 25, 29, 24, 31), (30, 19, 20, 3), (13, 10, 6, 5, 4, 23, 18), (15, 14, 17, 23, 4, 9, 8, 7, 11, 12)])
_k = set([(4, 5), (4, 9), (5, 6), (6, 10), (7, 8), (7, 11), (8, 9), (10, 13), (11, 12), (12, 15), (13, 18), (14, 15), (14, 17), (16, 24), (16, 29), (17, 23), (18, 23), (19, 20), (19, 30), (20, 21), (21, 22), (22, 25), (24, 31), (25, 29), (26, 27), (26, 32), (27, 28), (28, 31), (30, 33), (32, 33)])
me_circle_cell_009.attributes.new('sharp_edge', 'BOOLEAN', 'EDGE').data.foreach_set('value', [ (min(e.vertices), max(e.vertices)) in _k for e in me_circle_cell_009.edges])
_uv = me_circle_cell_009.uv_layers.new(name='UVMap')
_uv.uv.foreach_set('vector', [0.9543, 0.2272, 0.7542, 0.4264, 0.6797, 0.4113, 0.8635, 0.1817, 0.5555, 0.02776, 0.6797, 0.4113, 0.5165, 0.2791, 0.5354, 0.01771, 0.6797, 0.4113, 0.5278, 0.3111, 0.5165, 0.2791, 1.0, 1.0, 0.0, 0.0, 0.4973, 0.0, 1.0, 0.5019, 1.0, 1.0, 0.5019, 0.5019, 1.0, 0.5015, 0.8635, 0.1817, 0.6797, 0.4113, 0.5555, 0.02776, 1.0, 0.4998, 1.0, 1.0, 0.4997, 0.4997, 0.4998, 0.4998, 0.5027, 0.0, 1.0, 0.0, 1.0, 1.0, 1.0, 1.0, 0.0, 0.0, 0.5016, 0.0, 1.0, 0.4959, 0.4959, 0.4959, 1.0, 0.4997, 1.0, 1.0, 1.0, 0.5004, 1.0, 0.7282, 0.7718, 0.5003, 0.7542, 0.4264, 0.9543, 0.2272, 0.9544, 0.2272, 0.8917, 0.2896, 0.7541, 0.4265, 0.5167, 0.2792, 0.5355, 0.01777, 0.5354, 0.01771, 0.5165, 0.2791, 0.9543, 0.2272, 0.8635, 0.1817, 0.5555, 0.02776, 0.5354, 0.01771, 0.5355, 0.01777, 0.9543, 0.2272, 0.9544, 0.2272, 0.6881, 0.4191, 0.7201, 0.4265, 0.8392, 0.2896, 0.8935, 0.2272, 0.5308, 0.01777, 0.5144, 0.2792, 0.5191, 0.2951, 0.524, 0.3112, 0.5898, 0.3613, 0.6556, 0.4112])
me_circle_cell_009.update()
me_circle_cell_010 = bpy.data.meshes.new('Circle_cell.010')
me_circle_cell_010.from_pydata([(0.2529, 0.2373, 0.3658), (0.489, -0.06914, 0.3663), (0.1888, 0.1065, 0.3667), (0.311, -0.1751, 0.3655), (0.44, -0.1455, 0.3657), (0.2529, 0.2374, 0.06715), (0.221, 0.1724, 0.06715), (0.1888, 0.1063, 0.06715), (0.2498, -0.03417, 0.06715), (0.3719, 0.0834, 0.06715), (0.4894, -0.06905, 0.06715), (0.3112, -0.1753, 0.06715), (0.3754, -0.1606, 0.06715), (0.465, -0.107, 0.06715), (0.44, -0.1454, 0.06715), (0.2529, 0.2374, 0.06715), (0.221, 0.1724, 0.06715), (0.3719, 0.0834, 0.06715), (0.4894, -0.06905, 0.06715), (0.3112, -0.1753, 0.06715), (0.3754, -0.1606, 0.06715), (0.465, -0.107, 0.06715), (0.44, -0.1454, 0.06715), (0.1888, 0.1063, 0.06715), (0.2498, -0.03417, 0.06715)], [], [(2, 0, 15, 16), (2, 16, 23), (3, 2, 23, 24), (1, 0, 2), (17, 0, 1, 18), (15, 0, 17), (24, 19, 3), (20, 4, 3, 19), (18, 1, 4, 21), (4, 22, 21), (22, 4, 20), (4, 1, 2, 3), (6, 5, 9, 10, 13, 14, 12, 11, 8, 7)])
_k = set([(5, 6), (5, 9), (6, 7), (7, 8), (8, 11), (9, 10), (10, 13), (11, 12), (12, 14), (13, 14), (15, 16), (15, 17), (16, 23), (17, 18), (18, 21), (19, 20), (19, 24), (20, 22), (21, 22), (23, 24)])
me_circle_cell_010.attributes.new('sharp_edge', 'BOOLEAN', 'EDGE').data.foreach_set('value', [ (min(e.vertices), max(e.vertices)) in _k for e in me_circle_cell_010.edges])
_uv = me_circle_cell_010.uv_layers.new(name='UVMap')
_uv.uv.foreach_set('vector', [1.0, 1.0, 0.0, 0.0, 0.5024, 0.0, 1.0, 0.4968, 1.0, 1.0, 0.4968, 0.4968, 1.0, 0.498, 1.0, 0.0, 1.0, 1.0, 0.498, 0.498, 0.499, 0.0, 0.7823, 0.4654, 0.646, 0.6186, 0.609, 0.5532, 0.7147, 0.5417, 0.646, 0.6186, 0.7823, 0.4654, 0.7825, 0.4655, 0.646, 0.6187, 0.646, 0.6186, 0.7147, 0.5417, 1.0, 0.501, 0.4977, 0.0, 1.0, 0.0, 0.7167, 0.4197, 0.754, 0.4273, 0.6795, 0.4124, 0.6797, 0.4123, 0.7825, 0.4655, 0.7823, 0.4654, 0.754, 0.4273, 0.7685, 0.4465, 0.754, 0.4273, 0.754, 0.4273, 0.7685, 0.4465, 0.754, 0.4273, 0.754, 0.4273, 0.7167, 0.4197, 0.754, 0.4273, 0.7823, 0.4654, 0.609, 0.5532, 0.6795, 0.4124, 0.6105, 0.5862, 0.6264, 0.6187, 0.6859, 0.5417, 0.7447, 0.4655, 0.7325, 0.4465, 0.72, 0.4273, 0.6877, 0.4197, 0.6556, 0.4123, 0.6249, 0.4829, 0.5944, 0.5532])
me_circle_cell_010.update()
me_circle_cell_011 = bpy.data.meshes.new('Circle_cell.011')
me_circle_cell_011.from_pydata([(-0.128, 0.6618, 0.3425), (0.1092, 0.7265, 0.3427), (-0.05536, 0.6187, 0.3423), (0.0, 1.0, 0.04807), (-0.09127, 0.6402, 0.04807), (-0.1279, 0.6619, 0.04807), (0.1515, 0.9125, 0.3449), (0.0, 1.0, 0.3452), (-0.09406, 0.9457, 0.3446), (-0.09432, 0.9455, 0.04807), (-0.1052, 0.8544, 0.04807), (-0.05507, 0.6187, 0.04807), (0.02634, 0.6719, 0.04807), (0.1092, 0.7262, 0.04807), (0.1816, 0.8951, 0.3445), (0.1818, 0.8951, 0.06153), (0.1786, 0.8878, 0.04807), (-0.09127, 0.6402, 0.04807), (-0.1279, 0.6619, 0.04807), (0.0, 1.0, 0.3452), (-0.09406, 0.9457, 0.3446), (-0.09432, 0.9455, 0.04807), (-0.05507, 0.6187, 0.04807), (0.02634, 0.6719, 0.04807), (0.1092, 0.7262, 0.04807), (0.1816, 0.8951, 0.3445), (0.1818, 0.8951, 0.06153), (0.1786, 0.8878, 0.04807), (-0.1052, 0.8544, 0.04807), (0.1515, 0.9125, 0.3449)], [], [(17, 2, 0, 18), (0, 20, 21, 28), (0, 28, 18), (22, 2, 17), (22, 23, 2), (24, 1, 2, 23), (2, 1, 25, 29), (27, 15, 25, 1, 24), (20, 0, 2, 29, 19), (8, 7, 3, 9), (7, 6, 14, 26, 3), (12, 11, 4, 5, 10, 9, 3, 26, 16, 13)])
_k = set([(4, 5), (4, 11), (5, 10), (6, 7), (6, 14), (7, 8), (8, 9), (9, 10), (11, 12), (12, 13), (13, 16), (14, 26), (15, 25), (15, 27), (16, 26), (17, 18), (17, 22), (18, 28), (19, 20), (19, 29), (20, 21), (21, 28), (22, 23), (23, 24), (24, 27), (25, 29)])
me_circle_cell_011.attributes.new('sharp_edge', 'BOOLEAN', 'EDGE').data.foreach_set('value', [ (min(e.vertices), max(e.vertices)) in _k for e in me_circle_cell_011.edges])
_uv = me_circle_cell_011.uv_layers.new(name='UVMap')
_uv.uv.foreach_set('vector', [0.5043, 0.0, 1.0, 0.0, 1.0, 1.0, 0.5042, 0.5042, 1.0, 1.0, 0.2693, 0.2693, 0.7666, 0.2694, 1.0, 0.504, 1.0, 1.0, 0.504, 0.504, 1.0, 0.5042, 0.5046, 0.0, 1.0, 0.0, 1.0, 0.4957, 0.5046, 0.5046, 1.0, 0.5035, 1.0, 1.0, 0.5032, 0.0, 1.0, 0.0, 1.0, 1.0, 0.5035, 0.5035, 0.468, 0.8093, 0.563, 0.8632, 0.6049, 0.9476, 0.5875, 0.9563, 1.0, 0.5002, 1.0, 0.5228, 0.522, 0.522, 0.0, 0.0, 0.4968, 0.0, 0.4457, 0.9728, 0.4261, 0.8309, 0.468, 0.8093, 0.5875, 0.9563, 0.5, 1.0, 0.453, 0.9728, 0.5, 1.0, 0.5, 1.0, 0.4528, 0.9728, 0.5, 1.0, 0.5758, 0.9563, 0.5908, 0.9476, 0.5909, 0.9475, 0.5, 1.0, 0.5132, 0.8359, 0.4725, 0.8094, 0.4544, 0.8201, 0.436, 0.831, 0.4474, 0.9272, 0.4528, 0.9728, 0.5, 1.0, 0.5909, 0.9475, 0.5893, 0.9439, 0.5546, 0.8631])
me_circle_cell_011.update()
me_circle_cell_012 = bpy.data.meshes.new('Circle_cell.012')
me_circle_cell_012.from_pydata([(0.2532, 0.2391, 0.3271), (0.4906, -0.06722, 0.3245), (0.2658, 0.3157, 0.3267), (0.8188, 0.3921, 0.3264), (0.866, 0.3924, 0.3251), (0.866, 0.3923, 0.02931), (0.819, 0.392, 0.02931), (0.866, 0.3757, 0.3268), (0.866, 0.3552, 0.3272), (0.866, 0.3495, 0.3273), (0.866, 0.3087, 0.327), (0.866, 0.3087, 0.2576), (0.7036, 0.1458, 0.02931), (0.4906, -0.06747, 0.02931), (0.866, 0.3086, 0.02931), (0.5425, 0.3538, 0.02931), (0.266, 0.3153, 0.02931), (0.2598, 0.2778, 0.02931), (0.2535, 0.2393, 0.02931), (0.3716, 0.08604, 0.02931), (0.866, 0.3924, 0.3251), (0.866, 0.3923, 0.02931), (0.866, 0.3757, 0.3268), (0.866, 0.3087, 0.327), (0.866, 0.3087, 0.2576), (0.7036, 0.1458, 0.02931), (0.4906, -0.06747, 0.02931), (0.866, 0.3086, 0.02931), (0.266, 0.3153, 0.02931), (0.2598, 0.2778, 0.02931), (0.819, 0.392, 0.02931), (0.5425, 0.3538, 0.02931), (0.2535, 0.2393, 0.02931), (0.3716, 0.08604, 0.02931), (0.866, 0.3552, 0.3272), (0.866, 0.3495, 0.3273)], [], [(3, 20, 21, 30), (3, 22, 20), (34, 22, 3, 2), (35, 34, 2, 0), (23, 35, 0, 1), (25, 24, 23, 1, 26), (25, 27, 24), (2, 31, 28), (2, 3, 30, 31), (28, 29, 2), (0, 2, 29, 32), (33, 0, 32), (33, 26, 1, 0), (9, 10, 11, 14, 5, 4, 7, 8), (17, 16, 15, 6, 5, 14, 12, 13, 19, 18)])
_k = set([(4, 5), (4, 7), (5, 6), (6, 15), (7, 8), (8, 9), (9, 10), (10, 11), (11, 14), (12, 13), (12, 14), (13, 19), (15, 16), (16, 17), (17, 18), (18, 19), (20, 21), (20, 22), (21, 30), (22, 34), (23, 24), (23, 35), (24, 27), (25, 26), (25, 27), (26, 33), (28, 29), (28, 31), (29, 32), (30, 31), (32, 33), (34, 35)])
me_circle_cell_012.attributes.new('sharp_edge', 'BOOLEAN', 'EDGE').data.foreach_set('value', [ (min(e.vertices), max(e.vertices)) in _k for e in me_circle_cell_012.edges])
_uv = me_circle_cell_012.uv_layers.new(name='UVMap')
_uv.uv.foreach_set('vector', [1.0, 0.0, 1.0, 0.4859, 0.5025, 0.4839, 0.5003, 0.0, 0.9728, 0.6961, 1.0, 0.6878, 1.0, 0.6962, 1.0, 0.6776, 1.0, 0.6878, 0.9728, 0.6961, 0.6534, 0.6579, 1.0, 0.6747, 1.0, 0.6776, 0.6534, 0.6579, 0.6462, 0.6195, 1.0, 0.6544, 1.0, 0.6747, 0.6462, 0.6195, 0.7833, 0.4664, 1.0, 0.5011, 1.0, 0.8833, 0.8832, 0.8832, 0.0, 0.0, 0.4966, 0.0, 0.5011, 0.5011, 0.8826, 0.4994, 0.8833, 0.8833, 1.0, 0.0, 1.0, 0.4999, 0.4994, 0.0, 0.0, 0.0, 1.0, 0.0, 1.0, 0.4997, 0.4999, 0.4999, 0.4994, 0.4994, 1.0, 0.5017, 1.0, 1.0, 1.0, 0.0, 1.0, 1.0, 0.5017, 0.5017, 0.5013, 0.0, 1.0, 0.5012, 1.0, 1.0, 0.5013, 0.5013, 0.5012, 0.5012, 0.5034, 0.0, 1.0, 0.0, 1.0, 1.0, 1.0, 0.6747, 1.0, 0.6544, 1.0, 0.6543, 1.0, 0.6543, 1.0, 0.6961, 1.0, 0.6962, 1.0, 0.6878, 1.0, 0.6776, 0.6299, 0.6389, 0.633, 0.6577, 0.7712, 0.6769, 0.9095, 0.696, 0.933, 0.6961, 0.933, 0.6543, 0.8518, 0.5729, 0.7453, 0.4663, 0.6858, 0.543, 0.6267, 0.6197])
me_circle_cell_012.update()
me_circle_cell_013 = bpy.data.meshes.new('Circle_cell.013')
me_circle_cell_013.from_pydata([(-0.8011, -0.1695, 0.3623), (0.02714, -0.4403, 0.3641), (-0.09217, -0.07989, 0.3618), (-0.4035, 0.1577, 0.3673), (0.04594, -0.3768, 0.3648), (-0.4556, 0.162, 0.3662), (-0.4033, 0.1579, 0.06776), (-0.4292, 0.1601, 0.06776), (-0.4555, 0.1618, 0.06776), (-0.6284, -0.004037, 0.06776), (-0.3885, -0.3046, 0.06776), (-0.8008, -0.1696, 0.06776), (0.02682, -0.4404, 0.06776), (-0.2474, 0.039, 0.06776), (-0.09232, -0.08009, 0.06776), (0.03679, -0.4085, 0.06776), (0.04621, -0.3767, 0.06776), (-0.02327, -0.2273, 0.06776), (-0.3885, -0.3046, 0.06776), (-0.8008, -0.1696, 0.06776), (0.02682, -0.4404, 0.06776), (0.03679, -0.4085, 0.06776), (0.04621, -0.3767, 0.06776), (-0.6284, -0.004037, 0.06776), (-0.02327, -0.2273, 0.06776), (-0.4033, 0.1579, 0.06776), (-0.4292, 0.1601, 0.06776), (-0.2474, 0.039, 0.06776), (-0.09232, -0.08009, 0.06776), (-0.4555, 0.1618, 0.06776)], [], [(0, 3, 5), (5, 3, 25, 26), (5, 26, 29), (0, 5, 29, 23), (18, 0, 19), (20, 1, 0, 18), (0, 23, 19), (4, 2, 3), (3, 2, 27, 25), (27, 2, 28), (21, 1, 20), (22, 4, 1, 21), (24, 2, 4, 22), (28, 2, 24), (4, 3, 0, 1), (12, 10, 11, 9, 8, 7, 6, 13, 14, 17, 16, 15)])
_k = set([(6, 7), (6, 13), (7, 8), (8, 9), (9, 11), (10, 11), (10, 12), (12, 15), (13, 14), (14, 17), (15, 16), (16, 17), (18, 19), (18, 20), (19, 23), (20, 21), (21, 22), (22, 24), (23, 29), (24, 28), (25, 26), (25, 27), (26, 29), (27, 28)])
me_circle_cell_013.attributes.new('sharp_edge', 'BOOLEAN', 'EDGE').data.foreach_set('value', [ (min(e.vertices), max(e.vertices)) in _k for e in me_circle_cell_013.edges])
_uv = me_circle_cell_013.uv_layers.new(name='UVMap')
_uv.uv.foreach_set('vector', [0.03747, 0.4152, 0.267, 0.5788, 0.237, 0.581, 1.0, 1.0, 0.0, 0.0, 0.5039, 0.0, 1.0, 0.497, 1.0, 1.0, 0.497, 0.497, 1.0, 0.4971, 1.0, 0.0, 1.0, 1.0, 0.4971, 0.4971, 0.5004, 0.0, 0.2757, 0.3477, 0.03747, 0.4152, 0.03766, 0.4152, 0.5155, 0.2798, 0.5157, 0.2798, 0.03747, 0.4152, 0.2757, 0.3477, 1.0, 1.0, 0.5004, 0.5004, 1.0, 0.5037, 0.5265, 0.3116, 0.4468, 0.4601, 0.267, 0.5788, 0.267, 0.5788, 0.4468, 0.4601, 0.3572, 0.5195, 0.2672, 0.579, 0.4994, 0.4994, 0.0, 0.0, 0.4969, 0.0, 0.5212, 0.2957, 0.5157, 0.2798, 0.5155, 0.2798, 0.5267, 0.3116, 0.5265, 0.3116, 0.5157, 0.2798, 0.5212, 0.2957, 0.5031, 0.0, 1.0, 0.0, 1.0, 1.0, 0.5006, 0.5006, 1.0, 0.5031, 1.0, 1.0, 0.5031, 0.5031, 0.5265, 0.3116, 0.267, 0.5788, 0.03747, 0.4152, 0.5157, 0.2798, 0.5134, 0.2798, 0.3058, 0.3477, 0.0996, 0.4152, 0.1858, 0.498, 0.2722, 0.5809, 0.2854, 0.58, 0.2984, 0.579, 0.3763, 0.5195, 0.4538, 0.46, 0.4884, 0.3863, 0.5231, 0.3116, 0.5184, 0.2957])
me_circle_cell_013.update()
me_circle_cell_014 = bpy.data.meshes.new('Circle_cell.014')
me_circle_cell_014.from_pydata([(0.02706, -0.4426, 0.3239), (-0.803, -0.1709, 0.3241), (-0.866, -0.5, 0.0244), (8.941e-08, -1.0, 0.0244), (-0.8595, -0.2008, 0.0244), (-0.866, -0.2043, 0.0244), (-0.866, -0.2043, 0.05832), (-0.866, -0.2044, 0.3229), (-0.8028, -0.1707, 0.0244), (0.0271, -0.4423, 0.0244), (-0.8466, -0.5112, 0.3229), (-0.866, -0.5, 0.3225), (-0.4418, -0.7449, 0.3224), (0.05992, -0.9654, 0.0244), (0.05982, -0.9655, 0.3195), (8.941e-08, -1.0, 0.3194), (-0.8595, -0.2008, 0.0244), (-0.866, -0.2043, 0.0244), (-0.866, -0.2043, 0.05832), (-0.866, -0.2044, 0.3229), (-0.8028, -0.1707, 0.0244), (-0.866, -0.5, 0.3225), (-0.8466, -0.5112, 0.3229), (-0.4418, -0.7449, 0.3224), (0.05992, -0.9654, 0.0244), (0.05982, -0.9655, 0.3195), (8.941e-08, -1.0, 0.3194), (0.0271, -0.4423, 0.0244)], [], [(17, 18, 16), (16, 18, 19, 1, 20), (13, 27, 0, 25), (22, 1, 19, 21), (23, 0, 1, 22), (25, 0, 23, 26), (3, 2, 5, 4, 8, 9, 24), (1, 0, 27, 20), (5, 2, 11, 7, 6), (11, 2, 3, 15, 12, 10), (15, 3, 24, 14)])
_k = set([(4, 5), (4, 8), (5, 6), (6, 7), (7, 11), (8, 9), (9, 24), (10, 11), (10, 12), (12, 15), (13, 25), (13, 27), (14, 15), (14, 24), (16, 17), (16, 20), (17, 18), (18, 19), (19, 21), (20, 27), (21, 22), (22, 23), (23, 26), (25, 26)])
me_circle_cell_014.attributes.new('sharp_edge', 'BOOLEAN', 'EDGE').data.foreach_set('value', [ (min(e.vertices), max(e.vertices)) in _k for e in me_circle_cell_014.edges])
_uv = me_circle_cell_014.uv_layers.new(name='UVMap')
_uv.uv.foreach_set('vector', [0.9428, 0.4426, 1.0, 0.4428, 1.0, 0.4997, 0.4997, 0.4997, 0.4428, 0.4428, 0.4444, 0.0, 1.0, 0.0, 1.0, 0.5016, 0.5346, 0.0173, 0.5156, 0.2788, 0.5156, 0.2787, 0.5345, 0.01727, 0.01119, 0.2444, 0.03638, 0.4145, 0.0, 0.3978, 0.0, 0.25, 0.2449, 0.1275, 0.5156, 0.2787, 0.03638, 0.4145, 0.01119, 0.2444, 0.5345, 0.01727, 0.5156, 0.2787, 0.2449, 0.1275, 0.5, 0.0, 0.5, 0.0, 0.06699, 0.25, 0.06699, 0.3978, 0.07023, 0.3996, 0.0986, 0.4146, 0.5135, 0.2788, 0.53, 0.0173, 0.0, 0.0, 1.0, 0.0, 1.0, 0.502, 0.5016, 0.5016, 0.06699, 0.3978, 0.06699, 0.25, 0.06699, 0.25, 0.06699, 0.3978, 0.06699, 0.3979, 0.06699, 0.25, 0.06699, 0.25, 0.5, 0.0, 0.5, 0.0, 0.2791, 0.1275, 0.07668, 0.2444, 0.5, 0.0, 0.5, 0.0, 0.5346, 0.0173, 0.5345, 0.01727])
me_circle_cell_014.update()
me_circle_cell_015 = bpy.data.meshes.new('Circle_cell.015')
me_circle_cell_015.from_pydata([(-0.4568, 0.1631, 0.3322), (-0.8032, -0.1693, 0.3357), (-0.866, -0.2023, 0.03807), (-0.866, -0.2026, 0.3338), (-0.8599, -0.199, 0.03807), (-0.866, 0.02759, 0.3347), (-0.8034, -0.169, 0.03807), (-0.6296, -0.002299, 0.03807), (-0.4571, 0.1633, 0.03807), (-0.6046, 0.6509, 0.333), (-0.5825, 0.6637, 0.3328), (-0.866, 0.2815, 0.3337), (-0.7071, 0.5917, 0.333), (-0.866, 0.2816, 0.2309), (-0.7725, 0.4642, 0.03807), (-0.7072, 0.5917, 0.03807), (-0.866, 0.2814, 0.03807), (-0.5242, 0.4309, 0.03807), (-0.5826, 0.6636, 0.03807), (-0.866, -0.2023, 0.03807), (-0.8599, -0.199, 0.03807), (-0.8034, -0.169, 0.03807), (-0.6296, -0.002299, 0.03807), (-0.4571, 0.1633, 0.03807), (-0.6046, 0.6509, 0.333), (-0.5825, 0.6637, 0.3328), (-0.866, 0.02759, 0.3347), (-0.866, 0.2815, 0.3337), (-0.866, 0.2816, 0.2309), (-0.7071, 0.5917, 0.333), (-0.7072, 0.5917, 0.03807), (-0.866, 0.2814, 0.03807), (-0.5242, 0.4309, 0.03807), (-0.5826, 0.6636, 0.03807), (-0.866, -0.2026, 0.3338), (-0.7725, 0.4642, 0.03807)], [], [(34, 19, 20, 1), (26, 34, 1), (21, 1, 20), (22, 1, 21), (23, 0, 1, 22), (24, 1, 0, 25), (8, 7, 6, 4, 2, 16, 14, 15, 33, 17), (28, 11, 29, 30, 35), (35, 31, 28), (23, 32, 0), (32, 18, 25, 0), (12, 9, 10, 33, 15), (16, 2, 3, 5, 27, 13), (11, 26, 1, 24, 29)])
_k = set([(2, 3), (2, 4), (3, 5), (4, 6), (5, 27), (6, 7), (7, 8), (8, 17), (9, 10), (9, 12), (10, 33), (11, 26), (11, 28), (12, 15), (13, 16), (13, 27), (14, 15), (14, 16), (17, 33), (18, 25), (18, 32), (19, 20), (19, 34), (20, 21), (21, 22), (22, 23), (23, 32), (24, 25), (24, 29), (26, 34), (28, 31), (29, 30), (30, 35), (31, 35)])
me_circle_cell_015.attributes.new('sharp_edge', 'BOOLEAN', 'EDGE').data.foreach_set('value', [ (min(e.vertices), max(e.vertices)) in _k for e in me_circle_cell_015.edges])
_uv = me_circle_cell_015.uv_layers.new(name='UVMap')
_uv.uv.foreach_set('vector', [0.0, 0.3987, 0.0, 0.3989, 0.003543, 0.4005, 0.03629, 0.4153, 0.0, 0.5138, 0.0, 0.3987, 0.03629, 0.4153, 0.497, 0.0, 1.0, 0.0, 1.0, 0.5019, 1.0, 0.498, 1.0, 1.0, 0.497, 0.497, 0.5009, 0.0, 1.0, 0.0, 1.0, 1.0, 0.498, 0.498, 0.1509, 0.8255, 0.03629, 0.4153, 0.2363, 0.5816, 0.1637, 0.8318, 0.2715, 0.5816, 0.1852, 0.4989, 0.09832, 0.4155, 0.07006, 0.4005, 0.06699, 0.3989, 0.06699, 0.6407, 0.1137, 0.7321, 0.1464, 0.7959, 0.2087, 0.8318, 0.2379, 0.7154, 1.0, 0.8268, 0.8267, 0.8267, 0.2754, 0.2754, 0.7728, 0.2757, 1.0, 0.5024, 0.5024, 0.5024, 0.8271, 0.502, 0.8268, 0.8268, 1.0, 0.4991, 0.5033, 0.0, 1.0, 0.0, 0.5033, 0.5033, 0.5028, 0.07149, 1.0, 0.07138, 1.0, 1.0, 0.1464, 0.7959, 0.1977, 0.8255, 0.2087, 0.8318, 0.2087, 0.8318, 0.1464, 0.7959, 0.0, 0.6407, 0.0, 0.3989, 0.0, 0.3987, 0.0, 0.5138, 0.0, 0.6408, 0.0, 0.6408, 0.0, 0.6408, 0.0, 0.5138, 0.03629, 0.4153, 0.1509, 0.8255, 0.09173, 0.7959])
me_circle_cell_015.update()
me_circle_cell_016 = bpy.data.meshes.new('Circle_cell.016')
me_circle_cell_016.from_pydata([(0.3002, 0.5979, 0.352), (0.8154, 0.3932, 0.3506), (0.2378, 0.5682, 0.3532), (0.191, 0.3721, 0.3509), (0.2657, 0.3173, 0.3519), (0.8152, 0.3933, 0.05514), (0.3003, 0.5979, 0.05514), (0.2689, 0.5832, 0.05514), (0.2377, 0.5684, 0.05514), (0.5409, 0.3554, 0.05514), (0.2654, 0.3174, 0.05514), (0.1909, 0.3723, 0.05514), (0.228, 0.3448, 0.05514), (0.3003, 0.5979, 0.05514), (0.2689, 0.5832, 0.05514), (0.2377, 0.5684, 0.05514), (0.2654, 0.3174, 0.05514), (0.228, 0.3448, 0.05514), (0.5409, 0.3554, 0.05514), (0.8152, 0.3933, 0.05514), (0.1909, 0.3723, 0.05514)], [], [(3, 2, 15, 20), (13, 14, 0), (14, 15, 2, 0), (0, 2, 1), (2, 4, 1), (4, 16, 18, 1), (19, 1, 18), (2, 3, 4), (16, 4, 3, 17), (17, 3, 20), (13, 0, 1, 19), (12, 11, 8, 7, 6, 5, 9, 10)])
_k = set([(5, 6), (5, 9), (6, 7), (7, 8), (8, 11), (9, 10), (10, 12), (11, 12), (13, 14), (13, 19), (14, 15), (15, 20), (16, 17), (16, 18), (17, 20), (18, 19)])
me_circle_cell_016.attributes.new('sharp_edge', 'BOOLEAN', 'EDGE').data.foreach_set('value', [ (min(e.vertices), max(e.vertices)) in _k for e in me_circle_cell_016.edges])
_uv = me_circle_cell_016.uv_layers.new(name='UVMap')
_uv.uv.foreach_set('vector', [1.0, 0.0, 1.0, 0.0, 1.0, 0.5014, 0.4986, 0.0, 0.4984, 0.4984, 1.0, 0.4996, 1.0, 1.0, 0.4996, 0.4996, 0.4986, 0.0, 1.0, 0.0, 1.0, 1.0, 0.6733, 0.7989, 0.6373, 0.7841, 0.9708, 0.6966, 0.6373, 0.7841, 0.6534, 0.6587, 0.9708, 0.6966, 0.6534, 0.6587, 0.6532, 0.6587, 0.8123, 0.6777, 0.9708, 0.6966, 0.9707, 0.6967, 0.9708, 0.6966, 0.8123, 0.6777, 0.6373, 0.7841, 0.6103, 0.686, 0.6534, 0.6587, 1.0, 0.5, 1.0, 1.0, 0.0, 0.0, 0.4991, 0.0, 0.4991, 0.4991, 0.0, 0.0, 0.5014, 0.0, 1.0, 0.4983, 1.0, 1.0, 0.0, 0.0, 0.4966, 0.0, 0.614, 0.6724, 0.5955, 0.6862, 0.6189, 0.7842, 0.6345, 0.7916, 0.6501, 0.7989, 0.9076, 0.6967, 0.7705, 0.6777, 0.6327, 0.6587])
me_circle_cell_016.update()
me_circle_cell_017 = bpy.data.meshes.new('Circle_cell.017')
me_circle_cell_017.from_pydata([(-0.866, 0.5, 0.03743), (-0.7727, 0.4681, 0.03743), (-0.866, 0.2867, 0.03743), (-0.866, 0.2865, 0.2307), (-0.866, 0.2868, 0.3345), (-0.7102, 0.59, 0.03743), (-0.7108, 0.5896, 0.3327), (-0.866, 0.5, 0.3347), (-0.7108, 0.5896, 0.3327), (-0.866, 0.5, 0.3347), (-0.7727, 0.4681, 0.03743), (-0.866, 0.2867, 0.03743), (-0.866, 0.2865, 0.2307), (-0.866, 0.2868, 0.3345), (-0.7102, 0.59, 0.03743)], [], [(11, 10, 12), (10, 14, 8, 13, 12), (13, 8, 9), (5, 0, 7, 6), (0, 2, 3, 4, 7), (1, 2, 0, 5)])
_k = set([(1, 2), (1, 5), (2, 3), (3, 4), (4, 7), (5, 6), (6, 7), (8, 9), (8, 14), (9, 13), (10, 11), (10, 14), (11, 12), (12, 13)])
me_circle_cell_017.attributes.new('sharp_edge', 'BOOLEAN', 'EDGE').data.foreach_set('value', [ (min(e.vertices), max(e.vertices)) in _k for e in me_circle_cell_017.edges])
_uv = me_circle_cell_017.uv_layers.new(name='UVMap')
_uv.uv.foreach_set('vector', [0.6735, 0.4984, 1.0, 0.5006, 1.0, 0.8249, 0.5006, 0.5006, 0.5018, 0.2831, 1.0, 0.2841, 1.0, 0.8245, 0.8249, 0.8249, 0.0, 0.6434, 0.08963, 0.7948, 0.0, 0.75, 0.1449, 0.795, 0.06699, 0.75, 0.06699, 0.75, 0.1446, 0.7948, 0.06699, 0.75, 0.06699, 0.6433, 0.06699, 0.6433, 0.06699, 0.6434, 0.06699, 0.75, 0.1137, 0.734, 0.06699, 0.6433, 0.06699, 0.75, 0.1449, 0.795])
me_circle_cell_017.update()
me_circle_cell_009_cell_002 = bpy.data.meshes.new('Circle_cell.009_cell.002')
me_circle_cell_009_cell_002.from_pydata([(-0.3005, 0.6673, 0.3181), (-0.5276, 0.6954, 0.1874), (-0.5274, 0.6955, 0.3177), (-0.4461, 0.685, 0.01911), (-0.3008, 0.667, 0.01911), (-0.5275, 0.6955, 0.01911), (-0.4039, 0.7668, 0.01911), (-0.4039, 0.7668, 0.1046), (-0.307, 0.7022, 0.3179), (-0.2526, 0.6656, 0.01911), (-0.2529, 0.666, 0.3177), (-0.288, 0.6895, 0.318), (-0.404, 0.7667, 0.3176), (-0.4461, 0.685, 0.01911), (-0.3008, 0.667, 0.01911), (-0.5276, 0.6954, 0.1874), (-0.5275, 0.6955, 0.01911), (-0.4039, 0.7668, 0.01911), (-0.4039, 0.7668, 0.1046), (-0.2526, 0.6656, 0.01911), (-0.404, 0.7667, 0.3176), (-0.5274, 0.6955, 0.3177)], [], [(18, 8, 11, 10, 19, 6), (20, 8, 18), (13, 14, 0, 21, 15), (20, 21, 0, 11, 8), (15, 16, 13), (11, 0, 10), (10, 0, 14, 19), (9, 4, 3, 5, 17), (1, 2, 12, 7, 17, 5)])
_k = set([(1, 2), (1, 5), (2, 12), (3, 4), (3, 5), (4, 9), (6, 18), (6, 19), (7, 12), (7, 17), (9, 17), (13, 14), (13, 16), (14, 19), (15, 16), (15, 21), (18, 20), (20, 21)])
me_circle_cell_009_cell_002.attributes.new('sharp_edge', 'BOOLEAN', 'EDGE').data.foreach_set('value', [ (min(e.vertices), max(e.vertices)) in _k for e in me_circle_cell_009_cell_002.edges])
_uv = me_circle_cell_009_cell_002.uv_layers.new(name='UVMap')
_uv.uv.foreach_set('vector', [0.5712, 0.5712, 0.3316, 0.3316, 0.3316, 0.2846, 0.3321, 0.1978, 0.6678, 0.1973, 0.6673, 0.5713, 0.7606, 0.3318, 1.0, 0.3316, 1.0, 0.5712, 0.5007, 0.5007, 0.5003, 0.0, 1.0, 0.0, 1.0, 0.7818, 0.7822, 0.7822, 0.2667, 0.8834, 0.1955, 0.8478, 0.3265, 0.8337, 0.3337, 0.8447, 0.3227, 0.8511, 1.0, 0.7822, 0.7185, 0.4996, 1.0, 0.5007, 0.05784, 0.05784, 0.0, 0.0, 0.279, 0.0, 0.721, 0.0, 1.0, 0.0, 1.0, 0.4997, 0.7179, 0.4991, 0.3737, 0.8328, 0.3496, 0.8335, 0.277, 0.8425, 0.2363, 0.8477, 0.298, 0.8834, 0.2362, 0.8477, 0.2363, 0.8478, 0.298, 0.8834, 0.2981, 0.8834, 0.298, 0.8834, 0.2363, 0.8477])
me_circle_cell_009_cell_002.update()
me_circle_cell_009_cell_003 = bpy.data.meshes.new('Circle_cell.009_cell.003')
me_circle_cell_009_cell_003.from_pydata([(-0.1298, 0.6626, 0.3236), (-0.167, 0.9036, 0.3242), (-0.09665, 0.9442, 0.3238), (-0.1067, 0.856, 0.02597), (-0.09629, 0.9444, 0.02597), (-0.1302, 0.6627, 0.02597), (-0.2152, 0.6646, 0.02597), (-0.4022, 0.7678, 0.3244), (-0.4021, 0.7678, 0.02597), (-0.2484, 0.6655, 0.02597), (-0.2491, 0.6659, 0.3245), (-0.2871, 0.6911, 0.3248), (-0.167, 0.9036, 0.3242), (-0.09665, 0.9442, 0.3238), (-0.09629, 0.9444, 0.02597), (-0.4022, 0.7678, 0.3244), (-0.4021, 0.7678, 0.02597), (-0.2484, 0.6655, 0.02597), (-0.1302, 0.6627, 0.02597), (-0.2152, 0.6646, 0.02597), (-0.1067, 0.856, 0.02597)], [], [(11, 12, 15), (12, 11, 10, 0, 13), (13, 0, 20, 14), (0, 18, 20), (19, 18, 0), (9, 19, 0, 10), (16, 4, 3, 5, 6, 17), (7, 1, 2, 4, 16), (9, 10, 11, 15, 8)])
_k = set([(1, 2), (1, 7), (2, 4), (3, 4), (3, 5), (5, 6), (6, 17), (7, 16), (8, 9), (8, 15), (9, 19), (12, 13), (12, 15), (13, 14), (14, 20), (16, 17), (18, 19), (18, 20)])
me_circle_cell_009_cell_003.attributes.new('sharp_edge', 'BOOLEAN', 'EDGE').data.foreach_set('value', [ (min(e.vertices), max(e.vertices)) in _k for e in me_circle_cell_009_cell_003.edges])
_uv = me_circle_cell_009_cell_003.uv_layers.new(name='UVMap')
_uv.uv.foreach_set('vector', [0.3343, 0.8456, 0.4036, 0.9518, 0.2678, 0.8839, 0.4036, 0.9518, 0.3343, 0.8456, 0.3562, 0.8329, 0.425, 0.8313, 0.4442, 0.9721, 0.7264, 0.7264, 0.0, 0.0, 0.4997, 0.0, 0.7278, 0.228, 0.0, 0.0, 0.5014, 0.0, 0.4997, 0.4997, 1.0, 0.4986, 0.4986, 0.0, 1.0, 0.0, 0.6933, 0.499, 0.4986, 0.4986, 0.0, 0.0, 0.6989, 0.0, 0.2989, 0.8839, 0.4519, 0.9722, 0.4466, 0.928, 0.4349, 0.8314, 0.3924, 0.8323, 0.3758, 0.8328, 0.2989, 0.8839, 0.4165, 0.9518, 0.4517, 0.9721, 0.4519, 0.9722, 0.2989, 0.8839, 0.8059, 0.3333, 0.8041, 0.6674, 0.7112, 0.668, 0.7611, 0.429, 0.4293, 0.334])
me_circle_cell_009_cell_003.update()

# ---- objects
ob_cube = bpy.data.objects.new('Cube', me_cube_001)
ob_circle = bpy.data.objects.new('Circle', me_circle_002)
ob_snall = bpy.data.objects.new('Snall', me_circle_001)
ob_circle_cell = bpy.data.objects.new('Circle_cell', me_circle_cell_019)
ob_circle_cell_001 = bpy.data.objects.new('Circle_cell.001', me_circle_cell_020)
ob_circle_cell_002 = bpy.data.objects.new('Circle_cell.002', me_circle_cell_001)
ob_circle_cell_003 = bpy.data.objects.new('Circle_cell.003', me_circle_cell_002)
ob_circle_cell_004 = bpy.data.objects.new('Circle_cell.004', me_circle_cell_003)
ob_circle_cell_005 = bpy.data.objects.new('Circle_cell.005', me_circle_cell_004)
ob_circle_cell_006 = bpy.data.objects.new('Circle_cell.006', me_circle_cell_005)
ob_circle_cell_007 = bpy.data.objects.new('Circle_cell.007', me_circle_cell_006)
ob_circle_cell_008 = bpy.data.objects.new('Circle_cell.008', me_circle_cell_007)
ob_circle_cell_010 = bpy.data.objects.new('Circle_cell.010', me_circle_cell_009)
ob_circle_cell_011 = bpy.data.objects.new('Circle_cell.011', me_circle_cell_010)
ob_circle_cell_012 = bpy.data.objects.new('Circle_cell.012', me_circle_cell_011)
ob_circle_cell_013 = bpy.data.objects.new('Circle_cell.013', me_circle_cell_012)
ob_circle_cell_014 = bpy.data.objects.new('Circle_cell.014', me_circle_cell_013)
ob_circle_cell_015 = bpy.data.objects.new('Circle_cell.015', me_circle_cell_014)
ob_circle_cell_016 = bpy.data.objects.new('Circle_cell.016', me_circle_cell_015)
ob_circle_cell_017 = bpy.data.objects.new('Circle_cell.017', me_circle_cell_016)
ob_circle_cell_018 = bpy.data.objects.new('Circle_cell.018', me_circle_cell_017)
ob_circle_cell_009_cell = bpy.data.objects.new('Circle_cell.009_cell', me_circle_cell_009_cell_002)
ob_circle_cell_009_cell_001 = bpy.data.objects.new('Circle_cell.009_cell.001', me_circle_cell_009_cell_003)

# ---- transforms, parenting, visibility, modifiers, constraints
ob_cube.location = (0.0, 0.0, 0.0)
ob_cube.lineart.crease_threshold = 0.0
_m = ob_cube.modifiers.new('Solidify', 'SOLIDIFY')
_m.thickness = -0.31
ob_circle.location = (0.0, 0.0, 0.0)
ob_circle.lineart.crease_threshold = 0.0
_m = ob_circle.modifiers.new('Solidify', 'SOLIDIFY')
_m.thickness = -0.32
ob_snall.location = (0.0, 0.0, 0.0)
ob_snall.lineart.crease_threshold = 0.0
_m = ob_snall.modifiers.new('Solidify', 'SOLIDIFY')
_m.thickness = -0.32
ob_circle_cell.location = (0.0, 0.0, 0.0)
ob_circle_cell_001.location = (0.0, 0.0, 0.0)
ob_circle_cell_002.location = (0.0, 0.0, 0.0)
ob_circle_cell_003.location = (0.0, 0.0, 0.0)
ob_circle_cell_004.location = (0.0, 0.0, 0.0)
ob_circle_cell_005.location = (0.0, 0.0, 0.0)
ob_circle_cell_006.location = (0.0, 0.0, 0.0)
ob_circle_cell_007.location = (0.0, 0.0, 0.0)
ob_circle_cell_008.location = (0.0, 0.0, 0.0)
ob_circle_cell_010.location = (0.0, 0.0, 0.0)
ob_circle_cell_011.location = (0.0, 0.0, 0.0)
ob_circle_cell_012.location = (0.0, 0.0, 0.0)
ob_circle_cell_013.location = (0.0, 0.0, 0.0)
ob_circle_cell_014.location = (0.0, 0.0, 0.0)
ob_circle_cell_015.location = (0.0, 0.0, 0.0)
ob_circle_cell_016.location = (0.0, 0.0, 0.0)
ob_circle_cell_017.location = (0.0, 0.0, 0.0)
ob_circle_cell_018.location = (0.0, 0.0, 0.0)
ob_circle_cell_009_cell.location = (0.0, 0.0, 0.0)
ob_circle_cell_009_cell_001.location = (0.0, 0.0, 0.0)

# ---- collection membership
col_collection.objects.link(ob_cube)
col_collection.objects.link(ob_circle)
col_collection.objects.link(ob_snall)
col_collection.objects.link(ob_circle_cell)
col_collection.objects.link(ob_circle_cell_001)
col_collection.objects.link(ob_circle_cell_002)
col_collection.objects.link(ob_circle_cell_003)
col_collection.objects.link(ob_circle_cell_004)
col_collection.objects.link(ob_circle_cell_005)
col_collection.objects.link(ob_circle_cell_006)
col_collection.objects.link(ob_circle_cell_007)
col_collection.objects.link(ob_circle_cell_008)
col_collection.objects.link(ob_circle_cell_010)
col_collection.objects.link(ob_circle_cell_011)
col_collection.objects.link(ob_circle_cell_012)
col_collection.objects.link(ob_circle_cell_013)
col_collection.objects.link(ob_circle_cell_014)
col_collection.objects.link(ob_circle_cell_015)
col_collection.objects.link(ob_circle_cell_016)
col_collection.objects.link(ob_circle_cell_017)
col_collection.objects.link(ob_circle_cell_018)
col_collection.objects.link(ob_circle_cell_009_cell)
col_collection.objects.link(ob_circle_cell_009_cell_001)

# ---- scene / render settings (as saved in the file)
scene.frame_start = 1; scene.frame_end = 250; scene.frame_set(14)
scene.render.engine = 'BLENDER_EEVEE_NEXT'
scene.cycles.use_denoising = False
scene.cycles.samples = 128
scene.cycles.sampling_pattern = 'TABULATED_SOBOL'
scene.cycles.use_adaptive_sampling = False
scene.cycles.use_light_tree = False
scene.view_settings.view_transform = 'Filmic'
bpy.context.view_layer.update()

# ---- added for rendering (the .blend has no active camera and no usable light): camera, sun
cam_auto = bpy.data.cameras.new('AutoCamera')
cam_auto.lens = 50.0
cam_auto.sensor_width = 36.0
cam_auto.clip_end = 1000.0
ob_auto_camera = bpy.data.objects.new('AutoCamera', cam_auto)
scene.collection.objects.link(ob_auto_camera)
ob_auto_camera.location = (5.61909, -6.74145, 4.63929)
ob_auto_camera.rotation_euler = (1.09748, -7.21219e-08, 0.694738)
scene.camera = ob_auto_camera
light_auto_sun = bpy.data.lights.new('AutoSun', 'SUN')
light_auto_sun.energy = 3.0
light_auto_sun.angle = 0.0523599
ob_auto_sun = bpy.data.objects.new('AutoSun', light_auto_sun)
scene.collection.objects.link(ob_auto_sun)
ob_auto_sun.rotation_euler = (0.872665, 0.174533, 0.523599)
bpy.context.view_layer.update()
